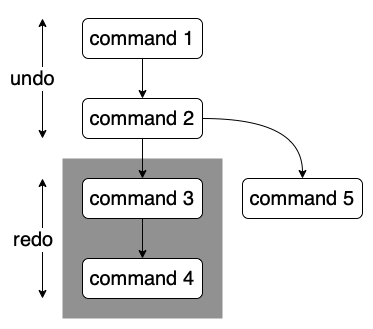

The diagram above was exported from draw.io. Its source (the exported page's mxGraphModel, read from the mxfile embedded in the PNG):
<mxGraphModel dx="945" dy="715" grid="1" gridSize="10" guides="1" tooltips="1" connect="1" arrows="1" fold="1" page="1" pageScale="1" pageWidth="827" pageHeight="1169" math="0" shadow="0">
  <root>
    <mxCell id="0" />
    <mxCell id="1" parent="0" />
    <mxCell id="SPgtZf9XnBM5c-nmjK-M-31" value="" style="rounded=0;whiteSpace=wrap;html=1;fontSize=20;fillColor=#919191;fontColor=#333333;strokeColor=none;" vertex="1" parent="1">
      <mxGeometry x="300" y="220" width="160" height="160" as="geometry" />
    </mxCell>
    <mxCell id="SPgtZf9XnBM5c-nmjK-M-25" style="edgeStyle=orthogonalEdgeStyle;rounded=0;orthogonalLoop=1;jettySize=auto;html=1;exitX=0.5;exitY=1;exitDx=0;exitDy=0;entryX=0.5;entryY=0;entryDx=0;entryDy=0;fontSize=20;" edge="1" parent="1" source="SPgtZf9XnBM5c-nmjK-M-18" target="SPgtZf9XnBM5c-nmjK-M-19">
      <mxGeometry relative="1" as="geometry" />
    </mxCell>
    <mxCell id="SPgtZf9XnBM5c-nmjK-M-18" value="command 1" style="rounded=1;whiteSpace=wrap;html=1;fontSize=20;" vertex="1" parent="1">
      <mxGeometry x="320" y="80" width="120" height="40" as="geometry" />
    </mxCell>
    <mxCell id="SPgtZf9XnBM5c-nmjK-M-26" style="edgeStyle=orthogonalEdgeStyle;rounded=0;orthogonalLoop=1;jettySize=auto;html=1;exitX=0.5;exitY=1;exitDx=0;exitDy=0;entryX=0.5;entryY=0;entryDx=0;entryDy=0;fontSize=20;" edge="1" parent="1" source="SPgtZf9XnBM5c-nmjK-M-19" target="SPgtZf9XnBM5c-nmjK-M-20">
      <mxGeometry relative="1" as="geometry" />
    </mxCell>
    <mxCell id="SPgtZf9XnBM5c-nmjK-M-32" style="edgeStyle=orthogonalEdgeStyle;curved=1;rounded=0;orthogonalLoop=1;jettySize=auto;html=1;fontSize=20;" edge="1" parent="1" source="SPgtZf9XnBM5c-nmjK-M-19" target="SPgtZf9XnBM5c-nmjK-M-28">
      <mxGeometry relative="1" as="geometry" />
    </mxCell>
    <mxCell id="SPgtZf9XnBM5c-nmjK-M-19" value="command 2" style="whiteSpace=wrap;html=1;rounded=1;fontSize=20;" vertex="1" parent="1">
      <mxGeometry x="320" y="160" width="120" height="40" as="geometry" />
    </mxCell>
    <mxCell id="SPgtZf9XnBM5c-nmjK-M-27" style="edgeStyle=orthogonalEdgeStyle;rounded=0;orthogonalLoop=1;jettySize=auto;html=1;exitX=0.5;exitY=1;exitDx=0;exitDy=0;entryX=0.5;entryY=0;entryDx=0;entryDy=0;fontSize=20;" edge="1" parent="1" source="SPgtZf9XnBM5c-nmjK-M-20" target="SPgtZf9XnBM5c-nmjK-M-24">
      <mxGeometry relative="1" as="geometry" />
    </mxCell>
    <mxCell id="SPgtZf9XnBM5c-nmjK-M-20" value="command 3" style="whiteSpace=wrap;html=1;rounded=1;fontSize=20;" vertex="1" parent="1">
      <mxGeometry x="320" y="240" width="120" height="40" as="geometry" />
    </mxCell>
    <mxCell id="SPgtZf9XnBM5c-nmjK-M-21" value="undo" style="endArrow=classic;startArrow=classic;html=1;rounded=0;fontSize=20;" edge="1" parent="1">
      <mxGeometry y="10" width="50" height="50" relative="1" as="geometry">
        <mxPoint x="280" y="200" as="sourcePoint" />
        <mxPoint x="280" y="80" as="targetPoint" />
        <mxPoint as="offset" />
      </mxGeometry>
    </mxCell>
    <mxCell id="SPgtZf9XnBM5c-nmjK-M-22" value="" style="endArrow=classic;startArrow=classic;html=1;rounded=0;fontSize=20;" edge="1" parent="1">
      <mxGeometry width="50" height="50" relative="1" as="geometry">
        <mxPoint x="280" y="360" as="sourcePoint" />
        <mxPoint x="280" y="240" as="targetPoint" />
      </mxGeometry>
    </mxCell>
    <mxCell id="SPgtZf9XnBM5c-nmjK-M-23" value="redo" style="edgeLabel;html=1;align=center;verticalAlign=middle;resizable=0;points=[];fontSize=20;" vertex="1" connectable="0" parent="SPgtZf9XnBM5c-nmjK-M-22">
      <mxGeometry x="-0.1667" y="-2" relative="1" as="geometry">
        <mxPoint x="-12" y="-10" as="offset" />
      </mxGeometry>
    </mxCell>
    <mxCell id="SPgtZf9XnBM5c-nmjK-M-24" value="command 4" style="whiteSpace=wrap;html=1;rounded=1;fontSize=20;" vertex="1" parent="1">
      <mxGeometry x="320" y="320" width="120" height="40" as="geometry" />
    </mxCell>
    <mxCell id="SPgtZf9XnBM5c-nmjK-M-28" value="command 5" style="whiteSpace=wrap;html=1;rounded=1;fontSize=20;" vertex="1" parent="1">
      <mxGeometry x="480" y="240" width="120" height="40" as="geometry" />
    </mxCell>
  </root>
</mxGraphModel>